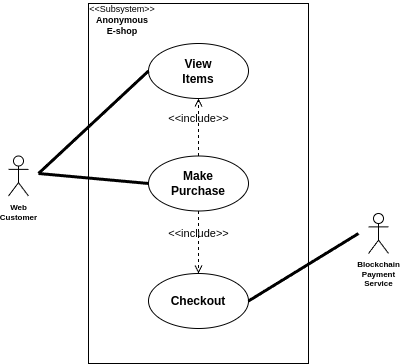

The diagram above was exported from draw.io. Its source (the exported page's mxGraphModel, read from the mxfile embedded in the PNG):
<mxGraphModel dx="956" dy="463" grid="1" gridSize="10" guides="1" tooltips="1" connect="1" arrows="1" fold="1" page="1" pageScale="1" pageWidth="827" pageHeight="1169" math="0" shadow="0">
  <root>
    <mxCell id="0" />
    <mxCell id="1" parent="0" />
    <mxCell id="6psDx9pOUN0_c_mMhXvK-31" value="Web&lt;div&gt;Customer&lt;/div&gt;" style="shape=umlActor;verticalLabelPosition=bottom;verticalAlign=top;html=1;fontSize=8;fontStyle=1" parent="1" vertex="1">
      <mxGeometry x="230" y="282.5" width="20" height="40" as="geometry" />
    </mxCell>
    <mxCell id="6psDx9pOUN0_c_mMhXvK-45" value="" style="rounded=0;whiteSpace=wrap;html=1;fontStyle=1" parent="1" vertex="1">
      <mxGeometry x="310" y="130" width="220" height="360" as="geometry" />
    </mxCell>
    <mxCell id="6psDx9pOUN0_c_mMhXvK-53" value="&lt;span&gt;Checkout&lt;/span&gt;" style="ellipse;html=1;whiteSpace=wrap;fontStyle=1" parent="1" vertex="1">
      <mxGeometry x="370" y="400" width="100" height="55" as="geometry" />
    </mxCell>
    <mxCell id="6psDx9pOUN0_c_mMhXvK-54" value="&lt;span&gt;Make&lt;/span&gt;&lt;div&gt;&lt;span&gt;Purchase&lt;/span&gt;&lt;/div&gt;" style="ellipse;html=1;whiteSpace=wrap;fontStyle=1" parent="1" vertex="1">
      <mxGeometry x="370" y="282.5" width="100" height="55" as="geometry" />
    </mxCell>
    <mxCell id="6psDx9pOUN0_c_mMhXvK-55" value="&lt;span&gt;View&lt;/span&gt;&lt;div&gt;&lt;span&gt;Items&lt;/span&gt;&lt;/div&gt;" style="ellipse;html=1;whiteSpace=wrap;fontStyle=1" parent="1" vertex="1">
      <mxGeometry x="370" y="170" width="100" height="55" as="geometry" />
    </mxCell>
    <mxCell id="6psDx9pOUN0_c_mMhXvK-59" value="&amp;lt;&amp;lt;include&amp;gt;&amp;gt;" style="html=1;verticalAlign=bottom;labelBackgroundColor=none;endArrow=open;endFill=0;dashed=1;rounded=0;entryX=0.5;entryY=0;entryDx=0;entryDy=0;exitX=0.5;exitY=1;exitDx=0;exitDy=0;fontStyle=0" parent="1" source="6psDx9pOUN0_c_mMhXvK-54" target="6psDx9pOUN0_c_mMhXvK-53" edge="1">
      <mxGeometry x="-0.0098" width="160" relative="1" as="geometry">
        <mxPoint x="414.58000000000004" y="305" as="sourcePoint" />
        <mxPoint x="415" y="350" as="targetPoint" />
        <mxPoint as="offset" />
      </mxGeometry>
    </mxCell>
    <mxCell id="6psDx9pOUN0_c_mMhXvK-60" value="&lt;span style=&quot;font-weight: normal;&quot;&gt;&amp;lt;&amp;lt;include&amp;gt;&amp;gt;&lt;/span&gt;" style="html=1;verticalAlign=bottom;labelBackgroundColor=none;endArrow=open;endFill=0;dashed=1;rounded=0;exitX=0.5;exitY=0;exitDx=0;exitDy=0;entryX=0.5;entryY=1;entryDx=0;entryDy=0;fontStyle=1" parent="1" source="6psDx9pOUN0_c_mMhXvK-54" target="6psDx9pOUN0_c_mMhXvK-55" edge="1">
      <mxGeometry width="160" relative="1" as="geometry">
        <mxPoint x="413" y="275" as="sourcePoint" />
        <mxPoint x="413" y="205" as="targetPoint" />
      </mxGeometry>
    </mxCell>
    <mxCell id="6psDx9pOUN0_c_mMhXvK-61" value="" style="endArrow=none;startArrow=none;endFill=0;startFill=0;endSize=8;html=1;verticalAlign=bottom;labelBackgroundColor=none;strokeWidth=3;rounded=0;entryX=0;entryY=0.5;entryDx=0;entryDy=0;fontStyle=1" parent="1" target="6psDx9pOUN0_c_mMhXvK-55" edge="1">
      <mxGeometry width="160" relative="1" as="geometry">
        <mxPoint x="260" y="300" as="sourcePoint" />
        <mxPoint x="423" y="250" as="targetPoint" />
      </mxGeometry>
    </mxCell>
    <mxCell id="6psDx9pOUN0_c_mMhXvK-64" value="" style="endArrow=none;startArrow=none;endFill=0;startFill=0;endSize=8;html=1;verticalAlign=bottom;labelBackgroundColor=none;strokeWidth=3;rounded=0;entryX=0;entryY=0.5;entryDx=0;entryDy=0;fontStyle=1" parent="1" target="6psDx9pOUN0_c_mMhXvK-54" edge="1">
      <mxGeometry width="160" relative="1" as="geometry">
        <mxPoint x="260" y="300" as="sourcePoint" />
        <mxPoint x="390" y="268.58" as="targetPoint" />
      </mxGeometry>
    </mxCell>
    <mxCell id="6psDx9pOUN0_c_mMhXvK-69" value="Blockchain&lt;div&gt;Payment&lt;/div&gt;&lt;div&gt;Service&lt;/div&gt;" style="shape=umlActor;verticalLabelPosition=bottom;verticalAlign=top;html=1;fontSize=8;fontStyle=1" parent="1" vertex="1">
      <mxGeometry x="590" y="340" width="20" height="40" as="geometry" />
    </mxCell>
    <mxCell id="6psDx9pOUN0_c_mMhXvK-77" value="" style="endArrow=none;startArrow=none;endFill=0;startFill=0;endSize=8;html=1;verticalAlign=bottom;labelBackgroundColor=none;strokeWidth=3;rounded=0;exitX=1;exitY=0.5;exitDx=0;exitDy=0;fontStyle=1" parent="1" source="6psDx9pOUN0_c_mMhXvK-53" edge="1">
      <mxGeometry width="160" relative="1" as="geometry">
        <mxPoint x="450" y="291.21" as="sourcePoint" />
        <mxPoint x="580" y="360" as="targetPoint" />
      </mxGeometry>
    </mxCell>
    <mxCell id="6psDx9pOUN0_c_mMhXvK-78" value="&lt;font style=&quot;font-size: 9px; font-weight: normal;&quot;&gt;&amp;lt;&amp;lt;Subsystem&amp;gt;&amp;gt;&lt;/font&gt;&lt;div style=&quot;font-size: 9px;&quot;&gt;Anonymous&lt;/div&gt;&lt;div style=&quot;font-size: 9px;&quot;&gt;E-shop&lt;/div&gt;" style="text;html=1;align=center;verticalAlign=middle;whiteSpace=wrap;rounded=0;fontStyle=1" parent="1" vertex="1">
      <mxGeometry x="314" y="130" width="60" height="30" as="geometry" />
    </mxCell>
  </root>
</mxGraphModel>